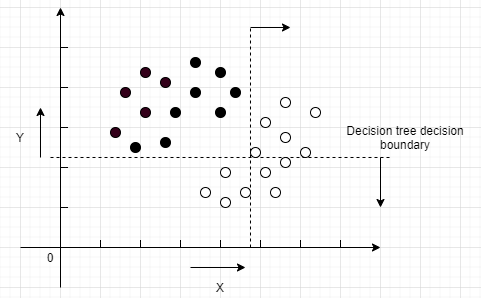

The diagram above was exported from draw.io. Its source (the exported page's mxGraphModel, read from the mxfile embedded in the PNG):
<mxGraphModel dx="1038" dy="579" grid="1" gridSize="10" guides="1" tooltips="1" connect="1" arrows="1" fold="1" page="1" pageScale="1" pageWidth="850" pageHeight="1100" math="0" shadow="0">
  <root>
    <mxCell id="0" />
    <mxCell id="1" parent="0" />
    <mxCell id="XTwJfA3vLkhHGFEhJEcx-1" value="" style="endArrow=classic;html=1;" edge="1" parent="1">
      <mxGeometry width="50" height="50" relative="1" as="geometry">
        <mxPoint x="200" y="400" as="sourcePoint" />
        <mxPoint x="560" y="400" as="targetPoint" />
      </mxGeometry>
    </mxCell>
    <mxCell id="XTwJfA3vLkhHGFEhJEcx-3" value="" style="endArrow=classic;html=1;" edge="1" parent="1">
      <mxGeometry width="50" height="50" relative="1" as="geometry">
        <mxPoint x="370" y="420" as="sourcePoint" />
        <mxPoint x="425" y="420" as="targetPoint" />
      </mxGeometry>
    </mxCell>
    <mxCell id="XTwJfA3vLkhHGFEhJEcx-5" value="0" style="text;html=1;strokeColor=none;fillColor=none;align=center;verticalAlign=middle;whiteSpace=wrap;rounded=0;" vertex="1" parent="1">
      <mxGeometry x="210" y="400" width="40" height="20" as="geometry" />
    </mxCell>
    <mxCell id="XTwJfA3vLkhHGFEhJEcx-6" value="" style="endArrow=none;html=1;" edge="1" parent="1">
      <mxGeometry width="50" height="50" relative="1" as="geometry">
        <mxPoint x="280" y="400" as="sourcePoint" />
        <mxPoint x="280" y="400" as="targetPoint" />
        <Array as="points">
          <mxPoint x="280" y="390" />
        </Array>
      </mxGeometry>
    </mxCell>
    <mxCell id="XTwJfA3vLkhHGFEhJEcx-7" value="" style="endArrow=none;html=1;" edge="1" parent="1">
      <mxGeometry width="50" height="50" relative="1" as="geometry">
        <mxPoint x="400" y="400" as="sourcePoint" />
        <mxPoint x="400" y="400" as="targetPoint" />
        <Array as="points">
          <mxPoint x="400" y="390" />
        </Array>
      </mxGeometry>
    </mxCell>
    <mxCell id="XTwJfA3vLkhHGFEhJEcx-8" value="" style="endArrow=none;html=1;" edge="1" parent="1">
      <mxGeometry width="50" height="50" relative="1" as="geometry">
        <mxPoint x="440" y="400" as="sourcePoint" />
        <mxPoint x="440" y="400" as="targetPoint" />
        <Array as="points">
          <mxPoint x="440" y="390" />
        </Array>
      </mxGeometry>
    </mxCell>
    <mxCell id="XTwJfA3vLkhHGFEhJEcx-9" value="" style="endArrow=none;html=1;" edge="1" parent="1">
      <mxGeometry width="50" height="50" relative="1" as="geometry">
        <mxPoint x="480" y="400" as="sourcePoint" />
        <mxPoint x="480" y="400" as="targetPoint" />
        <Array as="points">
          <mxPoint x="480" y="390" />
        </Array>
      </mxGeometry>
    </mxCell>
    <mxCell id="XTwJfA3vLkhHGFEhJEcx-10" value="" style="endArrow=none;html=1;" edge="1" parent="1">
      <mxGeometry width="50" height="50" relative="1" as="geometry">
        <mxPoint x="520" y="400" as="sourcePoint" />
        <mxPoint x="520" y="400" as="targetPoint" />
        <Array as="points">
          <mxPoint x="520" y="390" />
        </Array>
      </mxGeometry>
    </mxCell>
    <mxCell id="XTwJfA3vLkhHGFEhJEcx-11" value="" style="endArrow=none;html=1;" edge="1" parent="1">
      <mxGeometry width="50" height="50" relative="1" as="geometry">
        <mxPoint x="320" y="400" as="sourcePoint" />
        <mxPoint x="320" y="400" as="targetPoint" />
        <Array as="points">
          <mxPoint x="320" y="390" />
        </Array>
      </mxGeometry>
    </mxCell>
    <mxCell id="XTwJfA3vLkhHGFEhJEcx-12" value="" style="endArrow=none;html=1;" edge="1" parent="1">
      <mxGeometry width="50" height="50" relative="1" as="geometry">
        <mxPoint x="360" y="400" as="sourcePoint" />
        <mxPoint x="360" y="400" as="targetPoint" />
        <Array as="points">
          <mxPoint x="360" y="390" />
        </Array>
      </mxGeometry>
    </mxCell>
    <mxCell id="XTwJfA3vLkhHGFEhJEcx-13" value="" style="endArrow=none;html=1;" edge="1" parent="1">
      <mxGeometry width="50" height="50" relative="1" as="geometry">
        <mxPoint x="240" y="360" as="sourcePoint" />
        <mxPoint x="240" y="360" as="targetPoint" />
        <Array as="points">
          <mxPoint x="250" y="360" />
        </Array>
      </mxGeometry>
    </mxCell>
    <mxCell id="XTwJfA3vLkhHGFEhJEcx-14" value="" style="endArrow=none;html=1;" edge="1" parent="1">
      <mxGeometry width="50" height="50" relative="1" as="geometry">
        <mxPoint x="240" y="320" as="sourcePoint" />
        <mxPoint x="240" y="320" as="targetPoint" />
        <Array as="points">
          <mxPoint x="250" y="320" />
        </Array>
      </mxGeometry>
    </mxCell>
    <mxCell id="XTwJfA3vLkhHGFEhJEcx-15" value="" style="endArrow=none;html=1;" edge="1" parent="1">
      <mxGeometry width="50" height="50" relative="1" as="geometry">
        <mxPoint x="240" y="280" as="sourcePoint" />
        <mxPoint x="240" y="280" as="targetPoint" />
        <Array as="points">
          <mxPoint x="250" y="280" />
        </Array>
      </mxGeometry>
    </mxCell>
    <mxCell id="XTwJfA3vLkhHGFEhJEcx-16" value="" style="endArrow=none;html=1;" edge="1" parent="1">
      <mxGeometry width="50" height="50" relative="1" as="geometry">
        <mxPoint x="240" y="240" as="sourcePoint" />
        <mxPoint x="240" y="240" as="targetPoint" />
        <Array as="points">
          <mxPoint x="250" y="240" />
        </Array>
      </mxGeometry>
    </mxCell>
    <mxCell id="XTwJfA3vLkhHGFEhJEcx-17" value="" style="endArrow=none;html=1;" edge="1" parent="1">
      <mxGeometry width="50" height="50" relative="1" as="geometry">
        <mxPoint x="240" y="200" as="sourcePoint" />
        <mxPoint x="240" y="200" as="targetPoint" />
        <Array as="points">
          <mxPoint x="250" y="200" />
        </Array>
      </mxGeometry>
    </mxCell>
    <mxCell id="XTwJfA3vLkhHGFEhJEcx-28" value="" style="endArrow=classic;html=1;" edge="1" parent="1">
      <mxGeometry width="50" height="50" relative="1" as="geometry">
        <mxPoint x="240" y="440" as="sourcePoint" />
        <mxPoint x="240" y="160" as="targetPoint" />
      </mxGeometry>
    </mxCell>
    <mxCell id="XTwJfA3vLkhHGFEhJEcx-29" value="" style="endArrow=classic;html=1;" edge="1" parent="1">
      <mxGeometry width="50" height="50" relative="1" as="geometry">
        <mxPoint x="220" y="310" as="sourcePoint" />
        <mxPoint x="220" y="260" as="targetPoint" />
      </mxGeometry>
    </mxCell>
    <mxCell id="XTwJfA3vLkhHGFEhJEcx-30" value="X" style="text;html=1;strokeColor=none;fillColor=none;align=center;verticalAlign=middle;whiteSpace=wrap;rounded=0;" vertex="1" parent="1">
      <mxGeometry x="380" y="430" width="40" height="20" as="geometry" />
    </mxCell>
    <mxCell id="XTwJfA3vLkhHGFEhJEcx-31" value="Y" style="text;html=1;strokeColor=none;fillColor=none;align=center;verticalAlign=middle;whiteSpace=wrap;rounded=0;" vertex="1" parent="1">
      <mxGeometry x="180" y="280" width="40" height="20" as="geometry" />
    </mxCell>
    <mxCell id="XTwJfA3vLkhHGFEhJEcx-32" value="" style="ellipse;whiteSpace=wrap;html=1;aspect=fixed;" vertex="1" parent="1">
      <mxGeometry x="380" y="340" width="10" height="10" as="geometry" />
    </mxCell>
    <mxCell id="XTwJfA3vLkhHGFEhJEcx-33" value="" style="ellipse;whiteSpace=wrap;html=1;aspect=fixed;" vertex="1" parent="1">
      <mxGeometry x="400" y="320" width="10" height="10" as="geometry" />
    </mxCell>
    <mxCell id="XTwJfA3vLkhHGFEhJEcx-34" value="" style="ellipse;whiteSpace=wrap;html=1;aspect=fixed;" vertex="1" parent="1">
      <mxGeometry x="430" y="300" width="10" height="10" as="geometry" />
    </mxCell>
    <mxCell id="XTwJfA3vLkhHGFEhJEcx-35" value="" style="ellipse;whiteSpace=wrap;html=1;aspect=fixed;" vertex="1" parent="1">
      <mxGeometry x="440" y="270" width="10" height="10" as="geometry" />
    </mxCell>
    <mxCell id="XTwJfA3vLkhHGFEhJEcx-36" value="" style="ellipse;whiteSpace=wrap;html=1;aspect=fixed;" vertex="1" parent="1">
      <mxGeometry x="460" y="250" width="10" height="10" as="geometry" />
    </mxCell>
    <mxCell id="XTwJfA3vLkhHGFEhJEcx-37" value="" style="ellipse;whiteSpace=wrap;html=1;aspect=fixed;" vertex="1" parent="1">
      <mxGeometry x="440" y="320" width="10" height="10" as="geometry" />
    </mxCell>
    <mxCell id="XTwJfA3vLkhHGFEhJEcx-38" value="" style="ellipse;whiteSpace=wrap;html=1;aspect=fixed;" vertex="1" parent="1">
      <mxGeometry x="450" y="340" width="10" height="10" as="geometry" />
    </mxCell>
    <mxCell id="XTwJfA3vLkhHGFEhJEcx-39" value="" style="ellipse;whiteSpace=wrap;html=1;aspect=fixed;" vertex="1" parent="1">
      <mxGeometry x="460" y="310" width="10" height="10" as="geometry" />
    </mxCell>
    <mxCell id="XTwJfA3vLkhHGFEhJEcx-40" value="" style="ellipse;whiteSpace=wrap;html=1;aspect=fixed;" vertex="1" parent="1">
      <mxGeometry x="460" y="285" width="10" height="10" as="geometry" />
    </mxCell>
    <mxCell id="XTwJfA3vLkhHGFEhJEcx-41" value="" style="ellipse;whiteSpace=wrap;html=1;aspect=fixed;" vertex="1" parent="1">
      <mxGeometry x="480" y="300" width="10" height="10" as="geometry" />
    </mxCell>
    <mxCell id="XTwJfA3vLkhHGFEhJEcx-48" value="" style="ellipse;whiteSpace=wrap;html=1;aspect=fixed;" vertex="1" parent="1">
      <mxGeometry x="420" y="340" width="10" height="10" as="geometry" />
    </mxCell>
    <mxCell id="XTwJfA3vLkhHGFEhJEcx-49" value="" style="ellipse;whiteSpace=wrap;html=1;aspect=fixed;" vertex="1" parent="1">
      <mxGeometry x="490" y="260" width="10" height="10" as="geometry" />
    </mxCell>
    <mxCell id="XTwJfA3vLkhHGFEhJEcx-50" value="" style="ellipse;whiteSpace=wrap;html=1;aspect=fixed;fillColor=#33001A;" vertex="1" parent="1">
      <mxGeometry x="290" y="280" width="10" height="10" as="geometry" />
    </mxCell>
    <mxCell id="XTwJfA3vLkhHGFEhJEcx-51" value="" style="ellipse;whiteSpace=wrap;html=1;aspect=fixed;fillColor=#000000;" vertex="1" parent="1">
      <mxGeometry x="370" y="210" width="10" height="10" as="geometry" />
    </mxCell>
    <mxCell id="XTwJfA3vLkhHGFEhJEcx-52" value="" style="ellipse;whiteSpace=wrap;html=1;aspect=fixed;fillColor=#33001A;" vertex="1" parent="1">
      <mxGeometry x="320" y="260" width="10" height="10" as="geometry" />
    </mxCell>
    <mxCell id="XTwJfA3vLkhHGFEhJEcx-53" value="" style="ellipse;whiteSpace=wrap;html=1;aspect=fixed;fillColor=#33001A;" vertex="1" parent="1">
      <mxGeometry x="300" y="240" width="10" height="10" as="geometry" />
    </mxCell>
    <mxCell id="XTwJfA3vLkhHGFEhJEcx-54" value="" style="ellipse;whiteSpace=wrap;html=1;aspect=fixed;fillColor=#33001A;" vertex="1" parent="1">
      <mxGeometry x="340" y="230" width="10" height="10" as="geometry" />
    </mxCell>
    <mxCell id="XTwJfA3vLkhHGFEhJEcx-55" value="" style="ellipse;whiteSpace=wrap;html=1;aspect=fixed;fillColor=#33001A;" vertex="1" parent="1">
      <mxGeometry x="320" y="220" width="10" height="10" as="geometry" />
    </mxCell>
    <mxCell id="XTwJfA3vLkhHGFEhJEcx-56" value="" style="ellipse;whiteSpace=wrap;html=1;aspect=fixed;" vertex="1" parent="1">
      <mxGeometry x="400" y="350" width="10" height="10" as="geometry" />
    </mxCell>
    <mxCell id="XTwJfA3vLkhHGFEhJEcx-57" value="" style="ellipse;whiteSpace=wrap;html=1;aspect=fixed;fillColor=#000000;" vertex="1" parent="1">
      <mxGeometry x="310" y="295" width="10" height="10" as="geometry" />
    </mxCell>
    <mxCell id="XTwJfA3vLkhHGFEhJEcx-58" value="" style="ellipse;whiteSpace=wrap;html=1;aspect=fixed;fillColor=#000000;" vertex="1" parent="1">
      <mxGeometry x="370" y="240" width="10" height="10" as="geometry" />
    </mxCell>
    <mxCell id="XTwJfA3vLkhHGFEhJEcx-59" value="" style="ellipse;whiteSpace=wrap;html=1;aspect=fixed;fillColor=#000000;" vertex="1" parent="1">
      <mxGeometry x="350" y="260" width="10" height="10" as="geometry" />
    </mxCell>
    <mxCell id="XTwJfA3vLkhHGFEhJEcx-63" value="" style="ellipse;whiteSpace=wrap;html=1;aspect=fixed;fillColor=#000000;" vertex="1" parent="1">
      <mxGeometry x="395" y="220" width="10" height="10" as="geometry" />
    </mxCell>
    <mxCell id="XTwJfA3vLkhHGFEhJEcx-64" value="" style="ellipse;whiteSpace=wrap;html=1;aspect=fixed;fillColor=#000000;" vertex="1" parent="1">
      <mxGeometry x="410" y="240" width="10" height="10" as="geometry" />
    </mxCell>
    <mxCell id="XTwJfA3vLkhHGFEhJEcx-65" value="" style="ellipse;whiteSpace=wrap;html=1;aspect=fixed;fillColor=#000000;" vertex="1" parent="1">
      <mxGeometry x="395" y="260" width="10" height="10" as="geometry" />
    </mxCell>
    <mxCell id="XTwJfA3vLkhHGFEhJEcx-66" value="" style="ellipse;whiteSpace=wrap;html=1;aspect=fixed;fillColor=#000000;" vertex="1" parent="1">
      <mxGeometry x="340" y="290" width="10" height="10" as="geometry" />
    </mxCell>
    <mxCell id="XTwJfA3vLkhHGFEhJEcx-68" value="" style="endArrow=none;dashed=1;html=1;" edge="1" parent="1">
      <mxGeometry width="50" height="50" relative="1" as="geometry">
        <mxPoint x="230" y="310" as="sourcePoint" />
        <mxPoint x="570" y="310" as="targetPoint" />
      </mxGeometry>
    </mxCell>
    <mxCell id="XTwJfA3vLkhHGFEhJEcx-69" value="" style="endArrow=none;dashed=1;html=1;" edge="1" parent="1">
      <mxGeometry width="50" height="50" relative="1" as="geometry">
        <mxPoint x="430" y="400" as="sourcePoint" />
        <mxPoint x="430" y="180" as="targetPoint" />
      </mxGeometry>
    </mxCell>
    <mxCell id="XTwJfA3vLkhHGFEhJEcx-72" value="Decision tree decision boundary" style="text;html=1;strokeColor=none;fillColor=none;align=center;verticalAlign=middle;whiteSpace=wrap;rounded=0;" vertex="1" parent="1">
      <mxGeometry x="510" y="280" width="150" height="20" as="geometry" />
    </mxCell>
    <mxCell id="XTwJfA3vLkhHGFEhJEcx-75" value="" style="endArrow=classic;html=1;" edge="1" parent="1">
      <mxGeometry width="50" height="50" relative="1" as="geometry">
        <mxPoint x="430" y="180" as="sourcePoint" />
        <mxPoint x="470" y="180" as="targetPoint" />
      </mxGeometry>
    </mxCell>
    <mxCell id="XTwJfA3vLkhHGFEhJEcx-76" value="" style="endArrow=classic;html=1;" edge="1" parent="1">
      <mxGeometry width="50" height="50" relative="1" as="geometry">
        <mxPoint x="560" y="310" as="sourcePoint" />
        <mxPoint x="560" y="360" as="targetPoint" />
      </mxGeometry>
    </mxCell>
  </root>
</mxGraphModel>